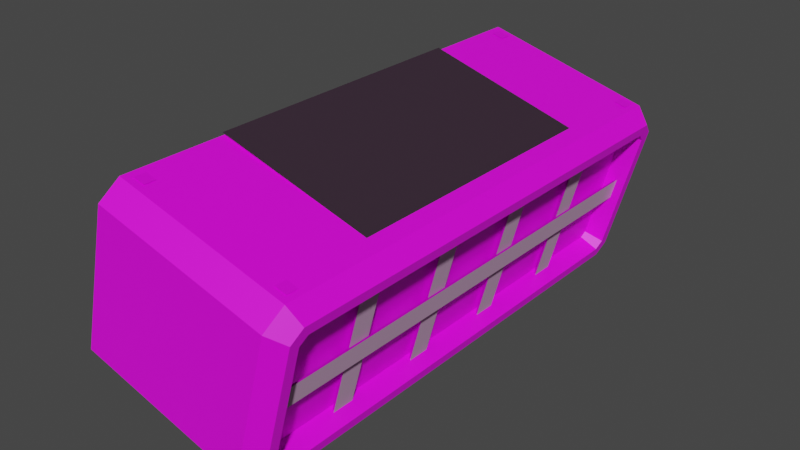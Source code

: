 # Source: CagedWallLight2.blend  (saved by Blender 3.0.42; exported with 4.5.12 LTS)
import bpy
from mathutils import Matrix  # noqa: F401  (used for matrix-valued properties, if any)

bpy.ops.wm.read_factory_settings(use_empty=True)
scene = bpy.context.scene
scene.name = 'Scene'

# ---- collections
col_power_connector_parts = bpy.data.collections.new('Power Connector Parts'); scene.collection.children.link(col_power_connector_parts)
col_pipe_connector_parts = bpy.data.collections.new('Pipe Connector Parts'); scene.collection.children.link(col_pipe_connector_parts)
col_belt_connector_parts = bpy.data.collections.new('Belt Connector Parts'); scene.collection.children.link(col_belt_connector_parts)
col_deflector_parts = bpy.data.collections.new('Deflector Parts'); scene.collection.children.link(col_deflector_parts)
col_footing_parts = bpy.data.collections.new('Footing Parts'); scene.collection.children.link(col_footing_parts)
col_ladder_walkway_parts = bpy.data.collections.new('Ladder/Walkway Parts'); scene.collection.children.link(col_ladder_walkway_parts)

# ---- images (referenced by path relative to the original .blend; pixels are not part of the script)
import os
ASSET_DIR = os.environ.get("B2B_ASSET_DIR", "")  # directory of the original .blend (textures are referenced by path, not embedded)
HERE = os.path.dirname(os.path.abspath(__file__))  # packed textures are extracted next to this script under _unpacked/

def load_image(name, relpath, width, height, colorspace="sRGB"):
    """Load a texture the original file referenced (path relative to the .blend, or extracted next to this script)."""
    p = next((c for c in (os.path.join(HERE, relpath), os.path.join(ASSET_DIR, relpath)) if relpath and os.path.exists(c)), "")
    if p:
        img = bpy.data.images.load(p, check_existing=True)
        img.name = name
    else:  # same state as the original file: an image datablock whose file is absent (Cycles renders it pink)
        img = bpy.data.images.new(name, width, height)
        img.source = "FILE"
        img.filepath = "//" + (relpath or name)
    img.colorspace_settings.name = colorspace
    return img
img_factory_base_plain_png = load_image('Factory_Base_Plain.png', 'Factory_Base_Plain.png', 1024, 1024, 'sRGB')
img_panelatlas_nor_tga = load_image('PanelAtlas_Nor.tga', 'PanelAtlas_Nor.tga', 1024, 1024, 'sRGB')
img_coloratlas_alb_tga = load_image('ColorAtlas_Alb.tga', 'ColorAtlas_Alb.tga', 1024, 1024, 'sRGB')

# ---- materials (node trees are filled in below, after node groups)
mat_newfactorymachine = bpy.data.materials.new('NewFactoryMachine')
mat_newfactorymachine.use_transparent_shadow = False
mat_decal_normal = bpy.data.materials.new('Decal_Normal')
mat_decal_normal.use_backface_culling = True
mat_decal_normal.use_transparent_shadow = False
mat_decal_normal.preview_render_type = 'CUBE'
mat_decal_color_masked = bpy.data.materials.new('Decal_Color_Masked')
mat_decal_color_masked.use_backface_culling = True
mat_decal_color_masked.use_transparent_shadow = False
mat_decal_color_masked.diffuse_color = (0.9, 0.3, 0.3, 1.0)

# ---- material node trees
mat_newfactorymachine.use_nodes = True; mat_newfactorymachine.node_tree.nodes.clear()
_N = mat_newfactorymachine.node_tree.nodes; _L = mat_newfactorymachine.node_tree.links
n0 = _N.new('ShaderNodeBsdfPrincipled'); n0.name = 'Principled BSDF'; n0.location = (10, 300)
n0.distribution = 'GGX'
n0.subsurface_method = 'BURLEY'
n0.inputs[3].default_value = 1.45
n0.inputs[27].default_value = (0.0, 0.0, 0.0, 1.0)
n0.inputs[28].default_value = 1.0
n1 = _N.new('ShaderNodeOutputMaterial'); n1.name = 'Material Output'; n1.location = (300, 300)
n2 = _N.new('ShaderNodeTexImage'); n2.name = 'Image Texture'; n2.location = (-280, 280)
n2.image = img_factory_base_plain_png
_L.new(n0.outputs[0], n1.inputs[0])
_L.new(n2.outputs[0], n0.inputs[0])
n1.is_active_output = True
mat_decal_normal.use_nodes = True; mat_decal_normal.node_tree.nodes.clear()
_N = mat_decal_normal.node_tree.nodes; _L = mat_decal_normal.node_tree.links
n0 = _N.new('ShaderNodeOutputMaterial'); n0.name = 'Material Output'; n0.location = (320, 270)
n1 = _N.new('ShaderNodeNormalMap'); n1.name = 'Normal Map'; n1.location = (-190, 260)
n2 = _N.new('ShaderNodeTexImage'); n2.name = 'Image Texture'; n2.location = (-480, 220)
n2.image = img_panelatlas_nor_tga
n3 = _N.new('ShaderNodeBsdfDiffuse'); n3.name = 'Diffuse BSDF'; n3.location = (10, 300)
n3.inputs[0].default_value = (1.0, 0.6218, 0.9346, 1.0)
_L.new(n2.outputs[0], n1.inputs[1])
_L.new(n3.outputs[0], n0.inputs[0])
_L.new(n1.outputs[0], n3.inputs[2])
n0.is_active_output = True
mat_decal_color_masked.use_nodes = True; mat_decal_color_masked.node_tree.nodes.clear()
_N = mat_decal_color_masked.node_tree.nodes; _L = mat_decal_color_masked.node_tree.links
n0 = _N.new('ShaderNodeBsdfPrincipled'); n0.name = 'Principled BSDF'; n0.location = (10, 300)
n0.distribution = 'GGX'
n0.subsurface_method = 'BURLEY'
n0.inputs[1].default_value = 0.1
n0.inputs[3].default_value = 1.45
n0.inputs[27].default_value = (0.0, 0.0, 0.0, 1.0)
n0.inputs[28].default_value = 1.0
n1 = _N.new('ShaderNodeOutputMaterial'); n1.name = 'Material Output'; n1.location = (320, 270)
n2 = _N.new('ShaderNodeTexImage'); n2.name = 'Image Texture'; n2.location = (-280, 280)
n2.image = img_coloratlas_alb_tga
_L.new(n0.outputs[0], n1.inputs[0])
_L.new(n2.outputs[0], n0.inputs[0])
n1.is_active_output = True

# ---- world
world_world = bpy.data.worlds.new('World'); scene.world = world_world
world_world.use_nodes = True; world_world.node_tree.nodes.clear()
_N = world_world.node_tree.nodes; _L = world_world.node_tree.links
n0 = _N.new('ShaderNodeOutputWorld'); n0.name = 'World Output'; n0.location = (300, 300)
n1 = _N.new('ShaderNodeBackground'); n1.name = 'Background'; n1.location = (10, 300)
n1.inputs[0].default_value = (0.05088, 0.05088, 0.05088, 1.0)
_L.new(n1.outputs[0], n0.inputs[0])
n0.is_active_output = True
world_world.color = (0.05088, 0.05088, 0.05088)
world_world.use_sun_shadow = False
world_world.sun_shadow_jitter_overblur = 0.0

# ---- meshes
me_cube_022 = bpy.data.meshes.new('Cube.022')
me_cube_022.from_pydata([(11.0, -36.03, -9.53), (11.0, -35.23, -10.33), (11.0, -35.23, 10.33), (11.0, -36.03, 9.53), (-15.5, -37.2, -14.3), (-15.5, -40.0, -11.5), (-15.5, -40.0, 11.5), (-15.5, -37.2, 14.3), (11.0, 35.23, -10.33), (11.0, 36.03, -9.53), (11.0, 36.03, 9.53), (11.0, 35.23, 10.33), (-15.5, 40.0, -11.5), (-15.5, 37.2, -14.3), (-15.5, 37.2, 14.3), (-15.5, 40.0, 11.5), (11.5, -37.2, -14.3), (11.5, -40.0, -11.5), (11.5, -40.0, 11.5), (11.5, -37.2, 14.3), (11.5, 40.0, -11.5), (11.5, 37.2, -14.3), (11.5, 37.2, 14.3), (11.5, 40.0, 11.5), (14.0, -36.45, -12.5), (14.0, -38.2, -10.75), (14.0, -38.2, 10.75), (14.0, -36.45, 12.5), (14.0, 38.2, -10.75), (14.0, 36.45, -12.5), (14.0, 36.45, 12.5), (14.0, 38.2, 10.75), (14.0, -35.48, -10.93), (14.0, -36.63, -9.778), (14.0, -36.63, 9.778), (14.0, -35.48, 10.93), (14.0, 36.63, -9.778), (14.0, 35.48, -10.93), (14.0, 35.48, 10.93), (14.0, 36.63, 9.778), (11.65, 20.75, 10.8), (11.65, 24.25, 10.8), (11.65, 5.75, 10.8), (11.65, 9.25, 10.8), (11.65, -9.25, 10.8), (11.65, -5.75, 10.8), (11.65, -24.25, 10.8), (11.65, -20.75, 10.8), (11.65, 24.25, -10.8), (11.65, 20.75, -10.8), (11.65, 9.25, -10.8), (11.65, 5.75, -10.8), (11.65, -5.75, -10.8), (11.65, -9.25, -10.8), (11.65, -20.75, -10.8), (11.65, -24.25, -10.8), (12.5, -36.6, -1.7), (12.5, -36.6, 1.7), (12.5, 36.6, 1.7), (12.5, 36.6, -1.7), (11.5, 28.0, 14.3), (11.5, -28.0, 14.3), (-15.5, -28.0, 14.3), (-15.5, 28.0, 14.3), (14.0, 28.0, 12.5), (14.0, -28.0, 12.5), (14.0, 28.0, 10.93), (14.0, -28.0, 10.93), (11.9, 20.75, 10.8), (11.9, 24.25, 10.8), (11.9, 5.75, 10.8), (11.9, 9.25, 10.8), (11.9, -9.25, 10.8), (11.9, -5.75, 10.8), (11.9, -24.25, 10.8), (11.9, -20.75, 10.8), (11.9, 24.25, -10.8), (11.9, 20.75, -10.8), (11.9, 9.25, -10.8), (11.9, 5.75, -10.8), (11.9, -5.75, -10.8), (11.9, -9.25, -10.8), (11.9, -20.75, -10.8), (11.9, -24.25, -10.8), (12.75, -36.6, -1.7), (12.75, -36.6, 1.7), (12.75, 36.6, 1.7), (12.75, 36.6, -1.7), (9.0, 21.6, 14.3), (9.0, -21.6, 14.3), (-15.5, -21.6, 14.8), (-15.5, 21.6, 14.8), (9.0, 19.09, 14.3), (9.0, -19.09, 14.3), (-15.5, -19.09, 14.8), (-15.5, 19.09, 14.8), (10.62, -36.12, 14.4), (10.62, -34.28, 14.4), (8.778, -36.12, 14.4), (8.778, -34.28, 14.4), (10.62, 34.28, 14.4), (10.62, 36.12, 14.4), (8.778, 34.28, 14.4), (8.778, 36.12, 14.4), (-12.58, -36.12, 14.4), (-12.58, -34.28, 14.4), (-14.42, -36.12, 14.4), (-14.42, -34.28, 14.4), (-12.58, 34.28, 14.4), (-12.58, 36.12, 14.4), (-14.42, 34.28, 14.4), (-14.42, 36.12, 14.4), (10.62, -36.12, -14.4), (10.62, -34.28, -14.4), (8.778, -36.12, -14.4), (8.778, -34.28, -14.4), (10.62, 34.28, -14.4), (10.62, 36.12, -14.4), (8.778, 34.28, -14.4), (8.778, 36.12, -14.4), (-12.58, -36.12, -14.4), (-12.58, -34.28, -14.4), (-14.42, -36.12, -14.4), (-14.42, -34.28, -14.4), (-12.58, 34.28, -14.4), (-12.58, 36.12, -14.4), (-14.42, 34.28, -14.4), (-14.42, 36.12, -14.4)], [], [(8, 9, 10, 11, 2, 3, 0, 1), (12, 15, 23, 20), (13, 14, 15, 12), (17, 18, 6, 5), (35, 67, 65, 27), (4, 16, 17, 5), (19, 7, 6, 18), (21, 13, 12, 20), (14, 22, 23, 15), (4, 13, 21, 16), (24, 25, 17, 16), (26, 27, 19, 18), (28, 29, 21, 20), (30, 31, 23, 22), (29, 24, 16, 21), (25, 26, 18, 17), (31, 28, 20, 23), (62, 7, 19, 61), (32, 33, 25, 24), (34, 35, 27, 26), (36, 37, 29, 28), (38, 39, 31, 30), (37, 32, 24, 29), (33, 34, 26, 25), (39, 36, 28, 31), (11, 38, 66), (1, 0, 33, 32), (3, 2, 35, 34), (9, 8, 37, 36), (11, 10, 39, 38), (8, 1, 32, 37), (0, 3, 34, 33), (10, 9, 36, 39), (40, 49, 48, 41), (42, 51, 50, 43), (44, 53, 52, 45), (46, 55, 54, 47), (58, 57, 56, 59), (66, 38, 30, 64), (14, 63, 60, 22), (64, 30, 22, 60), (66, 64, 65, 67), (64, 60, 61, 65), (62, 61, 60, 63), (27, 65, 61, 19), (35, 2, 67), (2, 11, 66, 67), (4, 5, 6, 7), (4, 7, 62), (13, 4, 62, 63), (14, 13, 63), (68, 77, 76, 69), (70, 79, 78, 71), (72, 81, 80, 73), (74, 83, 82, 75), (86, 85, 84, 87), (95, 92, 88, 91), (92, 95, 94, 93), (90, 89, 93, 94), (96, 97, 99, 98), (100, 101, 103, 102), (104, 105, 107, 106), (108, 109, 111, 110), (112, 114, 115, 113), (116, 118, 119, 117), (120, 122, 123, 121), (124, 126, 127, 125)])
me_cube_022.polygons.foreach_set('use_smooth', [True] * 67)
me_cube_022.polygons.foreach_set('material_index', [0, 0, 0, 0, 0, 0, 0, 0, 0, 0, 0, 0, 0, 0, 0, 0, 0, 0, 0, 0, 0, 0, 0, 0, 0, 0, 0, 0, 0, 0, 0, 0, 0, 0, 0, 0, 0, 0, 0, 0, 0, 0, 0, 0, 0, 0, 0, 0, 0, 0, 0, 1, 1, 1, 1, 1, 1, 1, 1, 2, 2, 2, 2, 2, 2, 2, 2])
_k = set([(0, 1), (0, 3), (0, 33), (1, 8), (1, 32), (2, 3), (2, 11), (2, 35), (3, 34), (4, 5), (4, 13), (4, 16), (5, 6), (5, 17), (6, 7), (6, 18), (7, 19), (7, 62), (8, 9), (8, 37), (9, 10), (9, 36), (10, 11), (10, 39), (11, 38), (12, 13), (12, 15), (12, 20), (13, 21), (14, 15), (14, 22), (14, 63), (15, 23), (16, 17), (16, 21), (16, 24), (17, 18), (17, 25), (18, 19), (18, 26), (19, 27), (19, 61), (20, 21), (20, 23), (20, 28), (21, 29), (22, 23), (22, 30), (22, 60), (23, 31), (24, 25), (24, 29), (25, 26), (26, 27), (27, 65), (28, 29), (28, 31), (30, 31), (30, 64), (32, 33), (32, 37), (33, 34), (34, 35), (35, 67), (36, 37), (36, 39), (38, 39), (38, 66), (60, 61), (62, 63), (64, 65), (66, 67)])
me_cube_022.attributes.new('sharp_edge', 'BOOLEAN', 'EDGE').data.foreach_set('value', [ (min(e.vertices), max(e.vertices)) in _k for e in me_cube_022.edges])
_uv = me_cube_022.uv_layers.new(name='UVMap')
_uv.uv.foreach_set('vector', [0.7815, 0.245, 0.7817, 0.2452, 0.7817, 0.2495, 0.7815, 0.2497, 0.7655, 0.2497, 0.7653, 0.2495, 0.7653, 0.2452, 0.7655, 0.245, 0.4036, 0.03346, 0.408, 0.03346, 0.408, 0.04021, 0.4036, 0.04021, 0.3994, 0.05063, 0.3994, 0.05713, 0.4001, 0.05649, 0.4001, 0.05126, 0.3839, 0.04021, 0.3796, 0.04021, 0.3796, 0.03346, 0.3839, 0.03346, 0.4829, 0.5494, 0.4807, 0.5494, 0.4807, 0.5491, 0.4829, 0.5491, 0.3847, 0.03346, 0.3847, 0.04021, 0.3839, 0.04021, 0.3839, 0.03346, 0.3788, 0.04021, 0.3788, 0.03346, 0.3796, 0.03346, 0.3796, 0.04021, 0.4029, 0.04021, 0.4029, 0.03346, 0.4036, 0.03346, 0.4036, 0.04021, 0.4088, 0.03346, 0.4088, 0.04021, 0.408, 0.04021, 0.408, 0.03346, 0.3847, 0.03346, 0.4029, 0.03346, 0.4029, 0.04021, 0.3847, 0.04021, 0.4888, 0.5491, 0.4881, 0.5491, 0.4881, 0.5483, 0.4888, 0.5483, 0.4837, 0.5491, 0.4829, 0.5491, 0.4829, 0.5483, 0.4837, 0.5483, 0.5077, 0.5491, 0.507, 0.5491, 0.507, 0.5483, 0.5077, 0.5483, 0.5129, 0.5491, 0.5121, 0.5491, 0.5121, 0.5483, 0.5129, 0.5483, 0.507, 0.5491, 0.4888, 0.5491, 0.4888, 0.5483, 0.507, 0.5483, 0.4881, 0.5491, 0.4837, 0.5491, 0.4837, 0.5483, 0.4881, 0.5483, 0.5121, 0.5491, 0.5077, 0.5491, 0.5077, 0.5483, 0.5121, 0.5483, 0.3765, 0.03346, 0.3788, 0.03346, 0.3788, 0.04021, 0.3765, 0.04021, 0.4888, 0.5494, 0.4881, 0.5494, 0.4881, 0.5491, 0.4888, 0.5491, 0.4837, 0.5494, 0.4829, 0.5494, 0.4829, 0.5491, 0.4837, 0.5491, 0.5077, 0.5494, 0.507, 0.5494, 0.507, 0.5491, 0.5077, 0.5491, 0.5129, 0.5494, 0.5121, 0.5494, 0.5121, 0.5491, 0.5129, 0.5491, 0.507, 0.5494, 0.4888, 0.5494, 0.4888, 0.5491, 0.507, 0.5491, 0.4881, 0.5494, 0.4837, 0.5494, 0.4837, 0.5491, 0.4881, 0.5491, 0.5121, 0.5494, 0.5077, 0.5494, 0.5077, 0.5491, 0.5121, 0.5491, 0.394, 0.02964, 0.3941, 0.02914, 0.3963, 0.02914, 0.369, 0.02964, 0.3688, 0.02964, 0.3688, 0.02914, 0.3691, 0.02914, 0.4147, 0.02964, 0.4145, 0.02964, 0.4144, 0.02914, 0.4147, 0.02914, 0.3897, 0.02964, 0.3895, 0.02964, 0.3894, 0.02914, 0.3897, 0.02914, 0.394, 0.02964, 0.3938, 0.02964, 0.3938, 0.02914, 0.3941, 0.02914, 0.3895, 0.02964, 0.369, 0.02964, 0.3691, 0.02914, 0.3894, 0.02914, 0.4188, 0.02964, 0.4147, 0.02964, 0.4147, 0.02914, 0.4188, 0.02914, 0.3938, 0.02964, 0.3897, 0.02964, 0.3897, 0.02914, 0.3938, 0.02914, 0.05432, 0.03771, 0.05432, 0.03222, 0.05521, 0.03222, 0.05521, 0.03771, 0.05051, 0.03771, 0.05051, 0.03222, 0.0514, 0.03222, 0.0514, 0.03771, 0.04669, 0.03771, 0.04669, 0.03222, 0.04758, 0.03222, 0.04758, 0.03771, 0.04288, 0.03771, 0.04288, 0.03222, 0.04377, 0.03222, 0.04377, 0.03771, 0.05835, 0.0354, 0.03974, 0.0354, 0.03974, 0.03454, 0.05835, 0.03454, 0.5152, 0.5494, 0.5129, 0.5494, 0.5129, 0.5491, 0.5152, 0.5491, 0.4088, 0.03346, 0.411, 0.03346, 0.411, 0.04021, 0.4088, 0.04021, 0.5152, 0.5491, 0.5129, 0.5491, 0.5129, 0.5483, 0.5152, 0.5483, 0.1473, 0.8266, 0.1473, 0.8263, 0.1623, 0.8263, 0.1623, 0.8266, 0.1473, 0.8263, 0.1473, 0.8255, 0.1623, 0.8255, 0.1623, 0.8263, 0.1623, 0.8188, 0.1623, 0.8255, 0.1473, 0.8255, 0.1473, 0.8188, 0.4829, 0.5491, 0.4807, 0.5491, 0.4807, 0.5483, 0.4829, 0.5483, 0.4144, 0.02914, 0.4145, 0.02964, 0.4122, 0.02914, 0.4145, 0.02964, 0.394, 0.02964, 0.3963, 0.02914, 0.4122, 0.02914, 0.3825, 0.05063, 0.3819, 0.05126, 0.3819, 0.05649, 0.3825, 0.05713, 0.3825, 0.05063, 0.3825, 0.05713, 0.3846, 0.05713, 0.3994, 0.05063, 0.3825, 0.05063, 0.3846, 0.05713, 0.3973, 0.05713, 0.3994, 0.05713, 0.3994, 0.05063, 0.3973, 0.05713, 0.0236, 0.9857, 0.01349, 0.9857, 0.01349, 0.9792, 0.0236, 0.9792, 0.0236, 0.9857, 0.01349, 0.9857, 0.01349, 0.9792, 0.0236, 0.9792, 0.0236, 0.9857, 0.01349, 0.9857, 0.01349, 0.9792, 0.0236, 0.9792, 0.0236, 0.9857, 0.01349, 0.9857, 0.01349, 0.9792, 0.0236, 0.9792, 0.03568, 0.9793, 0.001423, 0.9793, 0.001423, 0.9856, 0.03568, 0.9856, 0.06214, 0.7741, 0.06214, 0.8696, 0.06895, 0.8696, 0.06895, 0.7741, 0.06214, 0.8696, 0.06214, 0.7741, 0.00928, 0.7741, 0.00928, 0.8696, 0.002464, 0.7741, 0.002464, 0.8696, 0.00928, 0.8696, 0.00928, 0.7741, 0.1353, 0.3037, 0.2036, 0.3037, 0.2036, 0.372, 0.1353, 0.372, 0.1353, 0.3037, 0.2036, 0.3037, 0.2036, 0.372, 0.1353, 0.372, 0.1353, 0.3037, 0.2036, 0.3037, 0.2036, 0.372, 0.1353, 0.372, 0.1353, 0.3037, 0.2036, 0.3037, 0.2036, 0.372, 0.1353, 0.372, 0.1353, 0.3037, 0.1353, 0.372, 0.2036, 0.372, 0.2036, 0.3037, 0.1353, 0.3037, 0.1353, 0.372, 0.2036, 0.372, 0.2036, 0.3037, 0.1353, 0.3037, 0.1353, 0.372, 0.2036, 0.372, 0.2036, 0.3037, 0.1353, 0.3037, 0.1353, 0.372, 0.2036, 0.372, 0.2036, 0.3037])
me_cube_022.materials.append(mat_newfactorymachine)
me_cube_022.materials.append(mat_decal_normal)
me_cube_022.materials.append(mat_decal_color_masked)
me_cube_022.use_remesh_fix_poles = True
me_cube_022.use_remesh_preserve_attributes = False
me_cube_022.use_mirror_vertex_groups = False
me_cube_022.update()
me_cube_022.normals_split_custom_set([tuple(v) for v in zip(*[iter([1.0, -8.27e-08, -9.137e-08, 1.0, -8.27e-08, -9.137e-08, 1.0, -8.27e-08, -9.137e-08, 1.0, -8.27e-08, -9.137e-08, 1.0, -8.27e-08, -9.137e-08, 1.0, -8.27e-08, -9.137e-08, 1.0, -8.27e-08, -9.137e-08, 1.0, -8.27e-08, -9.137e-08, -7.064e-08, 1.0, 1.229e-08, -7.064e-08, 1.0, 1.229e-08, -7.064e-08, 1.0, 1.229e-08, -7.064e-08, 1.0, 1.229e-08, -1.0, -7.056e-08, -9.43e-08, -1.0, -1.408e-07, -1.567e-07, -1.0, -4.224e-07, -2.033e-07, -1.0, -4.224e-07, -2.033e-07, -7.064e-08, -1.0, -2.211e-07, -7.064e-08, -1.0, -2.211e-07, -7.064e-08, -1.0, -2.211e-07, -7.064e-08, -1.0, -2.211e-07, 1.0, 3.806e-07, 8.555e-07, 1.0, -3.268e-07, 8.276e-07, 1.0, -3.268e-07, 8.276e-07, 1.0, 6.208e-07, 8.826e-07, -1.249e-07, -0.7071, -0.7071, -1.249e-07, -0.7071, -0.7071, -1.249e-07, -0.7071, -0.7071, -1.249e-07, -0.7071, -0.7071, -1.07e-07, -0.7071, 0.7071, -1.07e-07, -0.7071, 0.7071, -1.07e-07, -0.7071, 0.7071, -1.07e-07, -0.7071, 0.7071, -8.92e-08, 0.7071, -0.7071, -8.92e-08, 0.7071, -0.7071, -8.92e-08, 0.7071, -0.7071, -8.92e-08, 0.7071, -0.7071, 3.568e-08, 0.7071, 0.7071, 3.568e-08, 0.7071, 0.7071, 3.568e-08, 0.7071, 0.7071, 3.568e-08, 0.7071, 0.7071, -1.215e-07, 1.923e-08, -1.0, -1.215e-07, 1.923e-08, -1.0, -1.215e-07, 1.923e-08, -1.0, -1.215e-07, 1.923e-08, -1.0, 0.5843, -0.5738, -0.5738, 0.5843, -0.5738, -0.5738, 0.5843, -0.5738, -0.5738, 0.5843, -0.5738, -0.5738, 0.5843, -0.5738, 0.5738, 0.5843, -0.5738, 0.5738, 0.5843, -0.5738, 0.5738, 0.5843, -0.5738, 0.5738, 0.5843, 0.5738, -0.5738, 0.5843, 0.5738, -0.5738, 0.5843, 0.5738, -0.5738, 0.5843, 0.5738, -0.5738, 0.5843, 0.5738, 0.5738, 0.5843, 0.5738, 0.5738, 0.5843, 0.5738, 0.5738, 0.5843, 0.5738, 0.5738, 0.5843, -2.732e-08, -0.8115, 0.5843, -2.732e-08, -0.8115, 0.5843, -2.732e-08, -0.8115, 0.5843, -2.732e-08, -0.8115, 0.5843, -0.8115, -3.339e-07, 0.5843, -0.8115, -3.339e-07, 0.5843, -0.8115, -3.339e-07, 0.5843, -0.8115, -3.339e-07, 0.5843, 0.8115, 1.113e-07, 0.5843, 0.8115, 1.113e-07, 0.5843, 0.8115, 1.113e-07, 0.5843, 0.8115, 1.113e-07, 6.635e-08, -6.923e-08, 1.0, 6.143e-08, -1.555e-07, 1.0, 6.143e-08, -1.555e-07, 1.0, 6.635e-08, -6.923e-08, 1.0, 1.0, -2.736e-07, -5.151e-07, 1.0, -7.5e-07, -5.151e-07, 1.0, -7.022e-07, -6.4e-07, 1.0, -3.236e-07, -6.4e-07, 1.0, 1.982e-07, 4.526e-07, 1.0, 3.806e-07, 8.555e-07, 1.0, 6.208e-07, 8.826e-07, 1.0, 4.758e-07, 5.623e-07, 1.0, 5.129e-07, -4.461e-07, 1.0, -3.66e-08, -4.838e-07, 1.0, -2.909e-08, -6.011e-07, 1.0, 4.077e-07, -5.711e-07, 1.0, 6.285e-07, 5.555e-07, 1.0, 1.224e-06, 5.529e-07, 1.0, 1.291e-06, 6.7e-07, 1.0, 8.178e-07, 6.72e-07, 1.0, -3.66e-08, -4.838e-07, 1.0, -2.736e-07, -5.151e-07, 1.0, -3.236e-07, -6.4e-07, 1.0, -2.909e-08, -6.011e-07, 1.0, -7.5e-07, -5.151e-07, 1.0, 1.982e-07, 4.526e-07, 1.0, 4.758e-07, 5.623e-07, 1.0, -7.022e-07, -6.4e-07, 1.0, 1.224e-06, 5.529e-07, 1.0, 5.129e-07, -4.461e-07, 1.0, 4.077e-07, -5.711e-07, 1.0, 1.291e-06, 6.7e-07, 0.1961, 2.795e-07, -0.9806, 0.1961, 3.751e-07, -0.9806, 0.1961, 3.059e-08, -0.9806, 0.1961, 0.6934, 0.6934, 0.1961, 0.6934, 0.6934, 0.1961, 0.6934, 0.6934, 0.1961, 0.6934, 0.6934, 0.1961, 0.6934, -0.6934, 0.1961, 0.6934, -0.6934, 0.1961, 0.6934, -0.6934, 0.1961, 0.6934, -0.6934, 0.1961, -0.6934, 0.6934, 0.1961, -0.6934, 0.6934, 0.1961, -0.6934, 0.6934, 0.1961, -0.6934, 0.6934, 0.1961, -0.6934, -0.6934, 0.1961, -0.6934, -0.6934, 0.1961, -0.6934, -0.6934, 0.1961, -0.6934, -0.6934, 0.1961, -6.172e-08, 0.9806, 0.1961, -6.172e-08, 0.9806, 0.1961, -6.172e-08, 0.9806, 0.1961, -6.172e-08, 0.9806, 0.1961, 0.9806, 9.511e-08, 0.1961, 0.9806, 9.511e-08, 0.1961, 0.9806, 9.511e-08, 0.1961, 0.9806, 9.511e-08, 0.1961, -0.9806, 0.0, 0.1961, -0.9806, 0.0, 0.1961, -0.9806, 0.0, 0.1961, -0.9806, 0.0, 1.0, 2.018e-07, 2.208e-08, 1.0, 2.018e-07, 2.208e-08, 1.0, 2.018e-07, 2.208e-08, 1.0, 2.018e-07, 2.208e-08, 1.0, 0.0, 4.415e-08, 1.0, 0.0, 4.415e-08, 1.0, 0.0, 4.415e-08, 1.0, 0.0, 4.415e-08, 1.0, 0.0, 8.83e-08, 1.0, 0.0, 8.83e-08, 1.0, 0.0, 8.83e-08, 1.0, 0.0, 8.83e-08, 1.0, -6.055e-07, -6.623e-08, 1.0, -6.055e-07, -6.623e-08, 1.0, -6.055e-07, -6.623e-08, 1.0, -6.055e-07, -6.623e-08, 1.0, -1.126e-07, 4.207e-07, 1.0, -1.126e-07, 4.207e-07, 1.0, -1.126e-07, 4.207e-07, 1.0, -1.126e-07, 4.207e-07, 1.0, -9.797e-08, 4.929e-07, 1.0, 6.285e-07, 5.555e-07, 1.0, 8.178e-07, 6.72e-07, 1.0, -9.797e-08, 4.929e-07, 6.143e-08, -5.183e-08, 1.0, 6.635e-08, -1.74e-08, 1.0, 6.635e-08, -1.74e-08, 1.0, 6.143e-08, -5.183e-08, 1.0, 0.5843, -3.641e-08, 0.8115, 0.5843, -1.754e-08, 0.8115, 0.5843, -1.754e-08, 0.8115, 0.5843, -3.641e-08, 0.8115, 1.0, -9.797e-08, 4.929e-07, 1.0, -9.797e-08, 4.929e-07, 1.0, -3.268e-07, 8.276e-07, 1.0, -3.268e-07, 8.276e-07, 0.5843, -3.641e-08, 0.8115, 0.5843, -3.641e-08, 0.8115, 0.5843, -6.271e-08, 0.8115, 0.5843, -6.271e-08, 0.8115, 6.635e-08, -6.923e-08, 1.0, 6.635e-08, -6.923e-08, 1.0, 6.635e-08, -1.74e-08, 1.0, 6.635e-08, -1.74e-08, 1.0, 0.5843, -7.014e-08, 0.8115, 0.5843, -6.271e-08, 0.8115, 0.5843, -6.271e-08, 0.8115, 0.5843, -7.014e-08, 0.8115, 0.1961, 0.0, -0.9806, 0.1961, -4.779e-09, -0.9806, 0.1961, -1.721e-08, -0.9806, 0.1961, -4.779e-09, -0.9806, 0.1961, 2.795e-07, -0.9806, 0.1961, 3.059e-08, -0.9806, 0.1961, -1.721e-08, -0.9806, -1.0, -1.662e-07, 1.751e-08, -1.0, -4.753e-07, 0.0, -1.0, -4.753e-07, 0.0, -1.0, -5.523e-07, 1.334e-07, -1.0, -1.662e-07, 1.751e-08, -1.0, -5.523e-07, 1.334e-07, -1.0, -1.581e-07, 7.022e-08, -1.0, -7.056e-08, -9.43e-08, -1.0, -1.662e-07, 1.751e-08, -1.0, -1.581e-07, 7.022e-08, -1.0, 7.874e-08, -6.346e-08, -1.0, -1.408e-07, -1.567e-07, -1.0, -7.056e-08, -9.43e-08, -1.0, 7.874e-08, -6.346e-08, 1.0, 0.0, 1.325e-07, 1.0, 0.0, 1.325e-07, 1.0, 0.0, 1.325e-07, 1.0, 0.0, 1.325e-07, 1.0, 0.0, 2.208e-08, 1.0, 0.0, 2.208e-08, 1.0, 0.0, 2.208e-08, 1.0, 0.0, 2.208e-08, 1.0, 4.037e-07, 4.415e-08, 1.0, 4.037e-07, 4.415e-08, 1.0, 4.037e-07, 4.415e-08, 1.0, 4.037e-07, 4.415e-08, 1.0, -4.037e-07, 8.83e-08, 1.0, -4.037e-07, 8.83e-08, 1.0, -4.037e-07, 8.83e-08, 1.0, -4.037e-07, 8.83e-08, 1.0, -6.67e-08, 8.415e-07, 1.0, -6.67e-08, 8.415e-07, 1.0, -6.67e-08, 8.415e-07, 1.0, -6.67e-08, 8.415e-07, 0.0204, -2.151e-07, 0.9998, 0.0204, -2.151e-07, 0.9998, 0.0204, -3.793e-07, 0.9998, 0.0204, -3.793e-07, 0.9998, 0.0204, -2.151e-07, 0.9998, 0.0204, -2.151e-07, 0.9998, 0.0204, 7.322e-08, 0.9998, 0.0204, 7.322e-08, 0.9998, 0.0204, 1.974e-07, 0.9998, 0.0204, 1.974e-07, 0.9998, 0.0204, 7.322e-08, 0.9998, 0.0204, 7.322e-08, 0.9998, 5.614e-07, -5.174e-07, 1.0, 5.614e-07, -5.174e-07, 1.0, 5.614e-07, -5.174e-07, 1.0, 5.614e-07, -5.174e-07, 1.0, 5.614e-07, -5.174e-07, 1.0, 5.614e-07, -5.174e-07, 1.0, 5.614e-07, -5.174e-07, 1.0, 5.614e-07, -5.174e-07, 1.0, -2.246e-06, 7.761e-07, 1.0, -2.246e-06, 7.761e-07, 1.0, -2.246e-06, 7.761e-07, 1.0, -2.246e-06, 7.761e-07, 1.0, 0.0, 0.0, 1.0, 0.0, 0.0, 1.0, 0.0, 0.0, 1.0, 0.0, 0.0, 1.0, 0.0, 0.0, -1.0, 0.0, 0.0, -1.0, 0.0, 0.0, -1.0, 0.0, 0.0, -1.0, 0.0, 5.174e-07, -1.0, 0.0, 5.174e-07, -1.0, 0.0, 5.174e-07, -1.0, 0.0, 5.174e-07, -1.0, 1.46e-06, 2.587e-07, -1.0, 1.46e-06, 2.587e-07, -1.0, 1.46e-06, 2.587e-07, -1.0, 1.46e-06, 2.587e-07, -1.0, -1.123e-06, 7.761e-07, -1.0, -1.123e-06, 7.761e-07, -1.0, -1.123e-06, 7.761e-07, -1.0, -1.123e-06, 7.761e-07, -1.0])] * 3)])

# ---- objects
ob_lightcage_detailed = bpy.data.objects.new('LightCage_Detailed', me_cube_022)

# ---- transforms, parenting, visibility, modifiers, constraints
ob_lightcage_detailed.location = (0.0, 0.0, 0.0)
ob_lightcage_detailed.rotation_euler = (0.0, 0.2618, 0.0)
ob_lightcage_detailed.lineart.crease_threshold = 0.0

# ---- collection membership
scene.collection.objects.link(ob_lightcage_detailed)

# ---- scene / render settings (as saved in the file)
scene.frame_start = 1; scene.frame_end = 250; scene.frame_set(41)
scene.render.engine = 'BLENDER_EEVEE_NEXT'
scene.cycles.use_denoising = False
scene.cycles.samples = 128
scene.cycles.sampling_pattern = 'TABULATED_SOBOL'
scene.cycles.use_adaptive_sampling = False
scene.cycles.use_light_tree = False
scene.view_settings.view_transform = 'Filmic'
scene.unit_settings.scale_length = 0.01
bpy.context.view_layer.update()

# ---- added for rendering (the .blend has no active camera and no usable light): camera, sun
cam_auto = bpy.data.cameras.new('AutoCamera')
cam_auto.lens = 50.0
cam_auto.sensor_width = 36.0
cam_auto.clip_end = 1539.09
ob_auto_camera = bpy.data.objects.new('AutoCamera', cam_auto)
scene.collection.objects.link(ob_auto_camera)
ob_auto_camera.location = (87.0252, -105.237, 70.5456)
ob_auto_camera.rotation_euler = (1.09748, -7.21219e-08, 0.694738)
scene.camera = ob_auto_camera
light_auto_sun = bpy.data.lights.new('AutoSun', 'SUN')
light_auto_sun.energy = 3.0
light_auto_sun.angle = 0.0523599
ob_auto_sun = bpy.data.objects.new('AutoSun', light_auto_sun)
scene.collection.objects.link(ob_auto_sun)
ob_auto_sun.rotation_euler = (0.872665, 0.174533, 0.523599)
bpy.context.view_layer.update()
